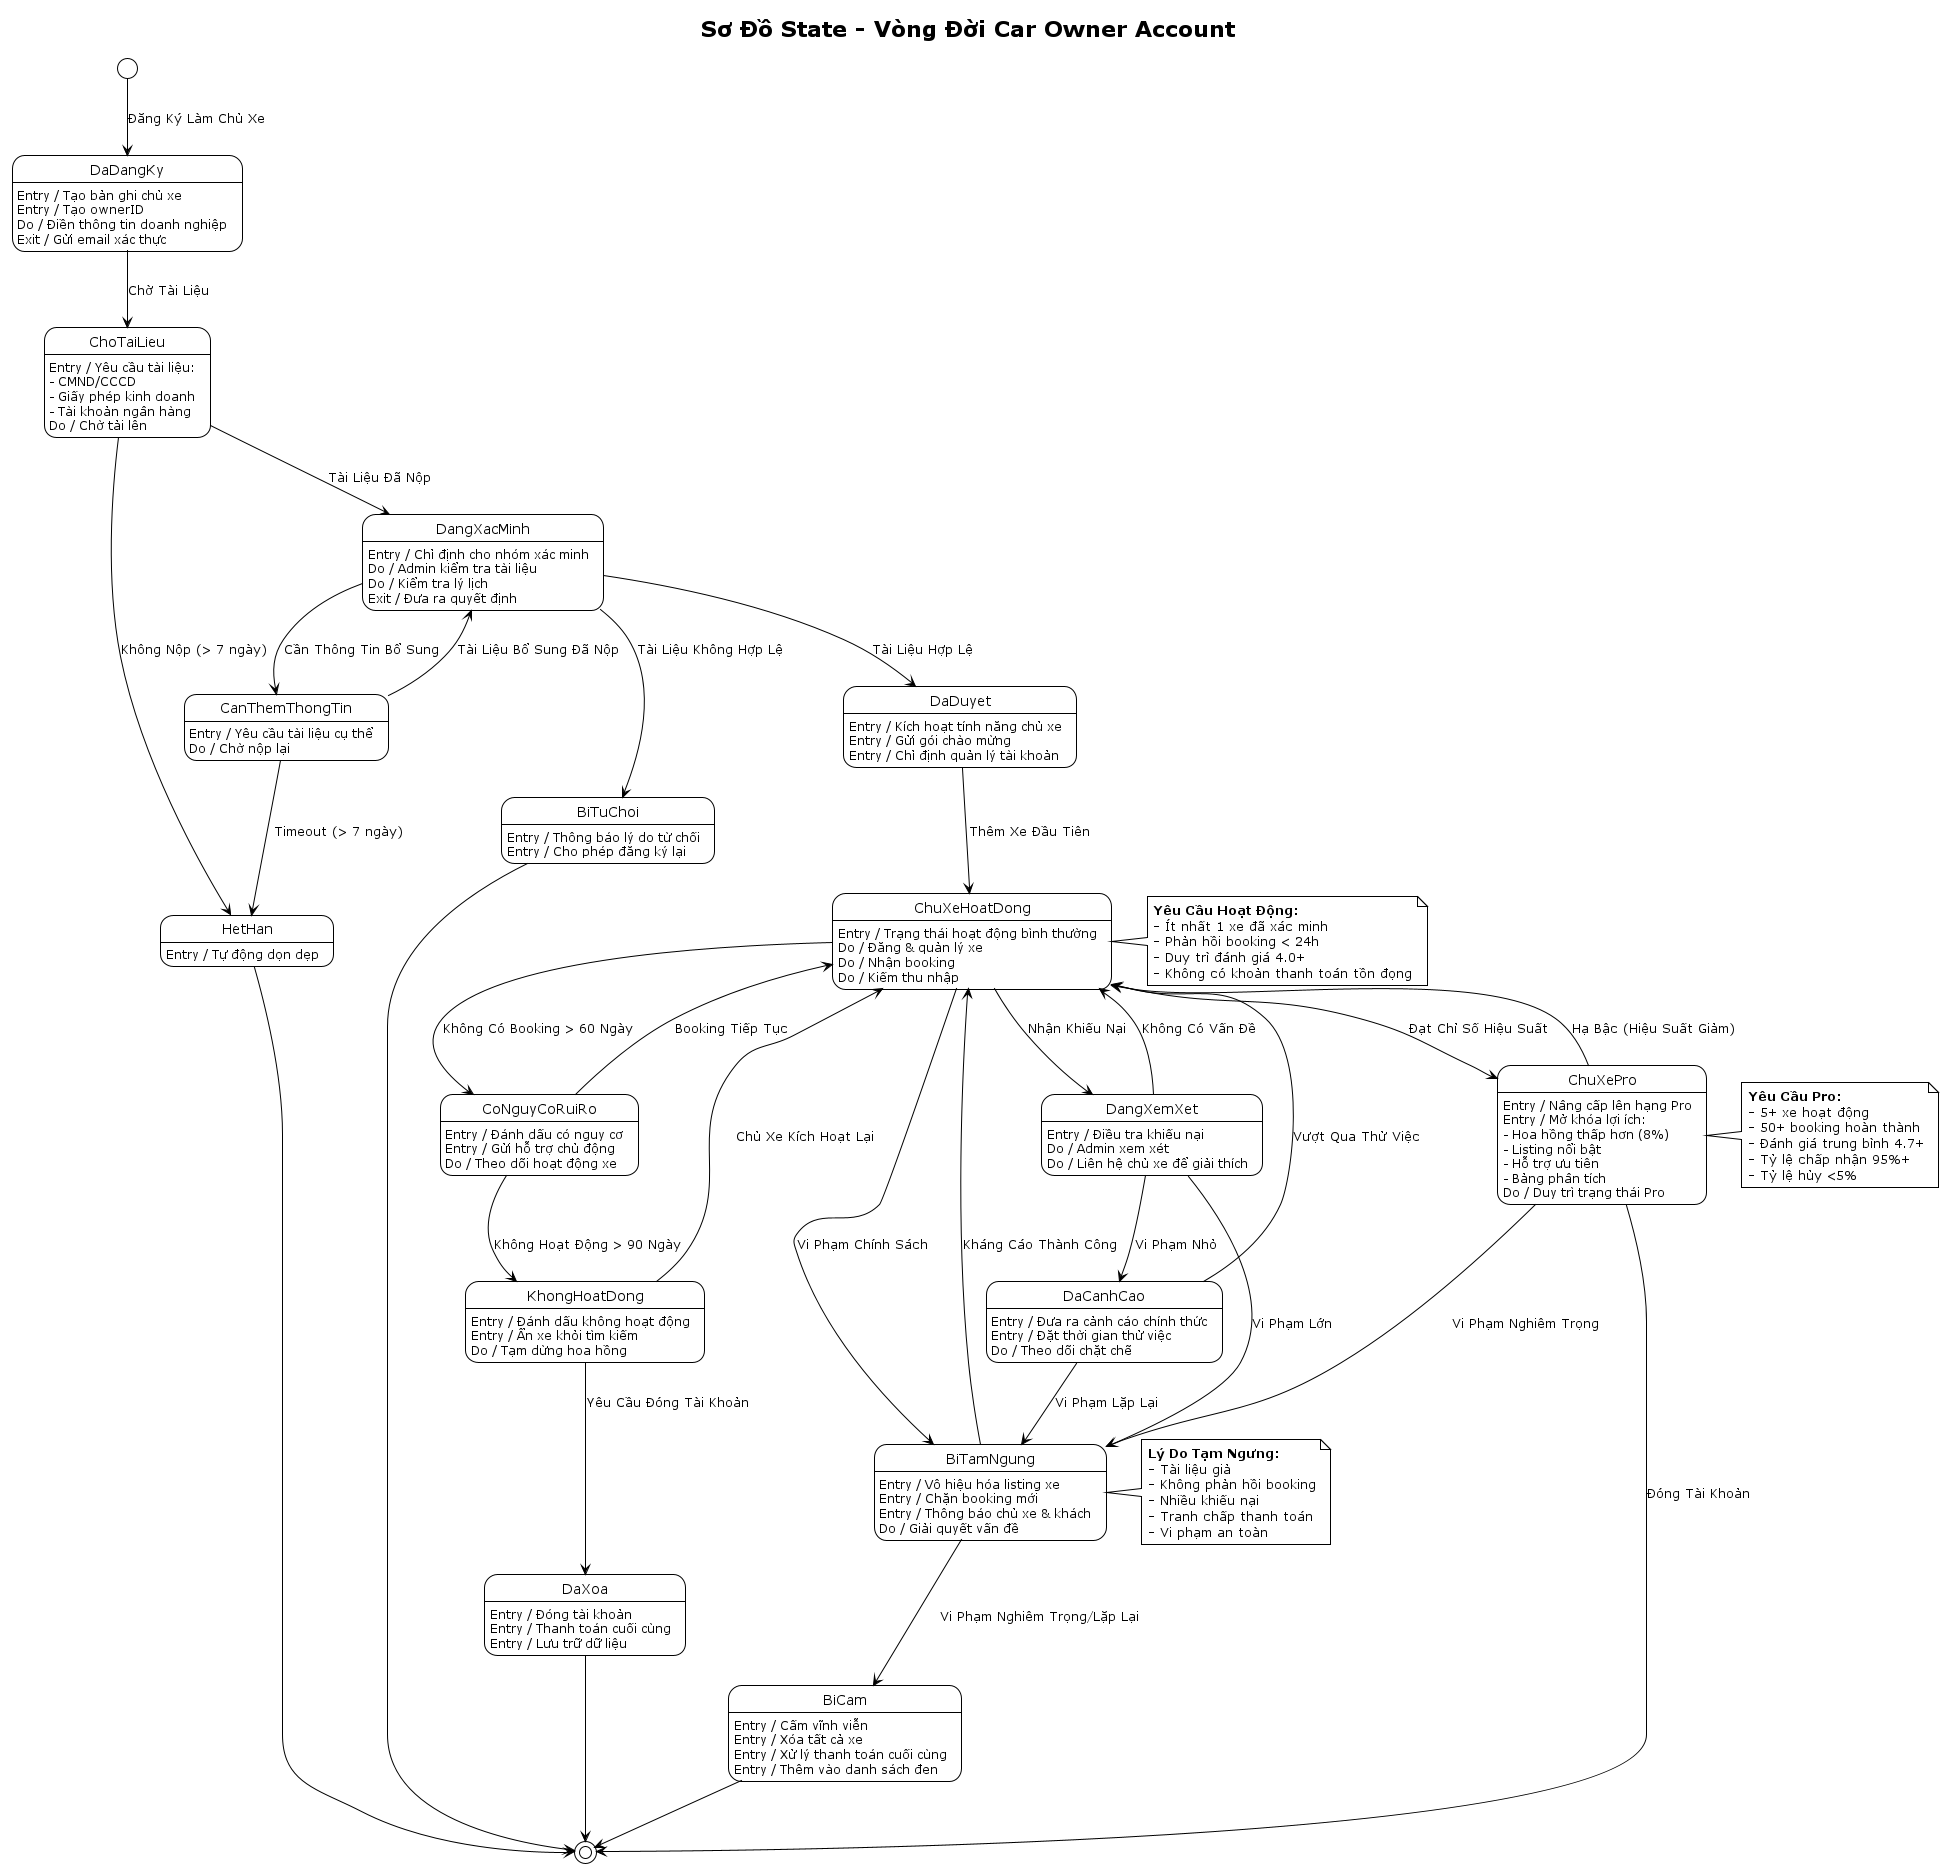

The diagram above was rendered by PlantUML. Its source (embedded in the PNG):
@startuml StateMachine-CarOwner
!theme plain

title Sơ Đồ State - Vòng Đời Car Owner Account

[*] --> DaDangKy : Đăng Ký Làm Chủ Xe

state DaDangKy {
    DaDangKy : Entry / Tạo bản ghi chủ xe
    DaDangKy : Entry / Tạo ownerID
    DaDangKy : Do / Điền thông tin doanh nghiệp
    DaDangKy : Exit / Gửi email xác thực
}

DaDangKy --> ChoTaiLieu : Chờ Tài Liệu

state ChoTaiLieu {
    ChoTaiLieu : Entry / Yêu cầu tài liệu:\n- CMND/CCCD\n- Giấy phép kinh doanh\n- Tài khoản ngân hàng
    ChoTaiLieu : Do / Chờ tải lên
}

ChoTaiLieu --> DangXacMinh : Tài Liệu Đã Nộp
ChoTaiLieu --> HetHan : Không Nộp (> 7 ngày)

state DangXacMinh {
    DangXacMinh : Entry / Chỉ định cho nhóm xác minh
    DangXacMinh : Do / Admin kiểm tra tài liệu
    DangXacMinh : Do / Kiểm tra lý lịch
    DangXacMinh : Exit / Đưa ra quyết định
}

DangXacMinh --> DaDuyet : Tài Liệu Hợp Lệ
DangXacMinh --> BiTuChoi : Tài Liệu Không Hợp Lệ
DangXacMinh --> CanThemThongTin : Cần Thông Tin Bổ Sung

state CanThemThongTin {
    CanThemThongTin : Entry / Yêu cầu tài liệu cụ thể
    CanThemThongTin : Do / Chờ nộp lại
}

CanThemThongTin --> DangXacMinh : Tài Liệu Bổ Sung Đã Nộp
CanThemThongTin --> HetHan : Timeout (> 7 ngày)

state DaDuyet {
    DaDuyet : Entry / Kích hoạt tính năng chủ xe
    DaDuyet : Entry / Gửi gói chào mừng
    DaDuyet : Entry / Chỉ định quản lý tài khoản
}

DaDuyet --> ChuXeHoatDong : Thêm Xe Đầu Tiên

state ChuXeHoatDong {
    ChuXeHoatDong : Entry / Trạng thái hoạt động bình thường
    ChuXeHoatDong : Do / Đăng & quản lý xe
    ChuXeHoatDong : Do / Nhận booking
    ChuXeHoatDong : Do / Kiếm thu nhập
}

ChuXeHoatDong --> ChuXePro : Đạt Chỉ Số Hiệu Suất
ChuXeHoatDong --> CoNguyCoRuiRo : Không Có Booking > 60 Ngày
ChuXeHoatDong --> BiTamNgung : Vi Phạm Chính Sách
ChuXeHoatDong --> DangXemXet : Nhận Khiếu Nại

state ChuXePro {
    ChuXePro : Entry / Nâng cấp lên hạng Pro
    ChuXePro : Entry / Mở khóa lợi ích:\n- Hoa hồng thấp hơn (8%)\n- Listing nổi bật\n- Hỗ trợ ưu tiên\n- Bảng phân tích
    ChuXePro : Do / Duy trì trạng thái Pro
}

ChuXePro --> ChuXeHoatDong : Hạ Bậc (Hiệu Suất Giảm)
ChuXePro --> BiTamNgung : Vi Phạm Nghiêm Trọng
ChuXePro --> [*] : Đóng Tài Khoản

state CoNguyCoRuiRo {
    CoNguyCoRuiRo : Entry / Đánh dấu có nguy cơ
    CoNguyCoRuiRo : Entry / Gửi hỗ trợ chủ động
    CoNguyCoRuiRo : Do / Theo dõi hoạt động xe
}

CoNguyCoRuiRo --> ChuXeHoatDong : Booking Tiếp Tục
CoNguyCoRuiRo --> KhongHoatDong : Không Hoạt Động > 90 Ngày

state KhongHoatDong {
    KhongHoatDong : Entry / Đánh dấu không hoạt động
    KhongHoatDong : Entry / Ẩn xe khỏi tìm kiếm
    KhongHoatDong : Do / Tạm dừng hoa hồng
}

KhongHoatDong --> ChuXeHoatDong : Chủ Xe Kích Hoạt Lại
KhongHoatDong --> DaXoa : Yêu Cầu Đóng Tài Khoản

state DangXemXet {
    DangXemXet : Entry / Điều tra khiếu nại
    DangXemXet : Do / Admin xem xét
    DangXemXet : Do / Liên hệ chủ xe để giải thích
}

DangXemXet --> ChuXeHoatDong : Không Có Vấn Đề
DangXemXet --> DaCanhCao : Vi Phạm Nhỏ
DangXemXet --> BiTamNgung : Vi Phạm Lớn

state DaCanhCao {
    DaCanhCao : Entry / Đưa ra cảnh cáo chính thức
    DaCanhCao : Entry / Đặt thời gian thử việc
    DaCanhCao : Do / Theo dõi chặt chẽ
}

DaCanhCao --> ChuXeHoatDong : Vượt Qua Thử Việc
DaCanhCao --> BiTamNgung : Vi Phạm Lặp Lại

state BiTamNgung {
    BiTamNgung : Entry / Vô hiệu hóa listing xe
    BiTamNgung : Entry / Chặn booking mới
    BiTamNgung : Entry / Thông báo chủ xe & khách
    BiTamNgung : Do / Giải quyết vấn đề
}

BiTamNgung --> ChuXeHoatDong : Kháng Cáo Thành Công
BiTamNgung --> BiCam : Vi Phạm Nghiêm Trọng/Lặp Lại

state BiCam {
    BiCam : Entry / Cấm vĩnh viễn
    BiCam : Entry / Xóa tất cả xe
    BiCam : Entry / Xử lý thanh toán cuối cùng
    BiCam : Entry / Thêm vào danh sách đen
}

BiCam --> [*]

state BiTuChoi {
    BiTuChoi : Entry / Thông báo lý do từ chối
    BiTuChoi : Entry / Cho phép đăng ký lại
}

BiTuChoi --> [*]

state DaXoa {
    DaXoa : Entry / Đóng tài khoản
    DaXoa : Entry / Thanh toán cuối cùng
    DaXoa : Entry / Lưu trữ dữ liệu
}

DaXoa --> [*]

state HetHan {
    HetHan : Entry / Tự động dọn dẹp
}

HetHan --> [*]

note right of ChuXeHoatDong
  **Yêu Cầu Hoạt Động:**
  - Ít nhất 1 xe đã xác minh
  - Phản hồi booking < 24h
  - Duy trì đánh giá 4.0+
  - Không có khoản thanh toán tồn đọng
end note

note right of ChuXePro
  **Yêu Cầu Pro:**
  - 5+ xe hoạt động
  - 50+ booking hoàn thành
  - Đánh giá trung bình 4.7+
  - Tỷ lệ chấp nhận 95%+
  - Tỷ lệ hủy <5%
end note

note right of BiTamNgung
  **Lý Do Tạm Ngưng:**
  - Tài liệu giả
  - Không phản hồi booking
  - Nhiều khiếu nại
  - Tranh chấp thanh toán
  - Vi phạm an toàn
end note

@enduml